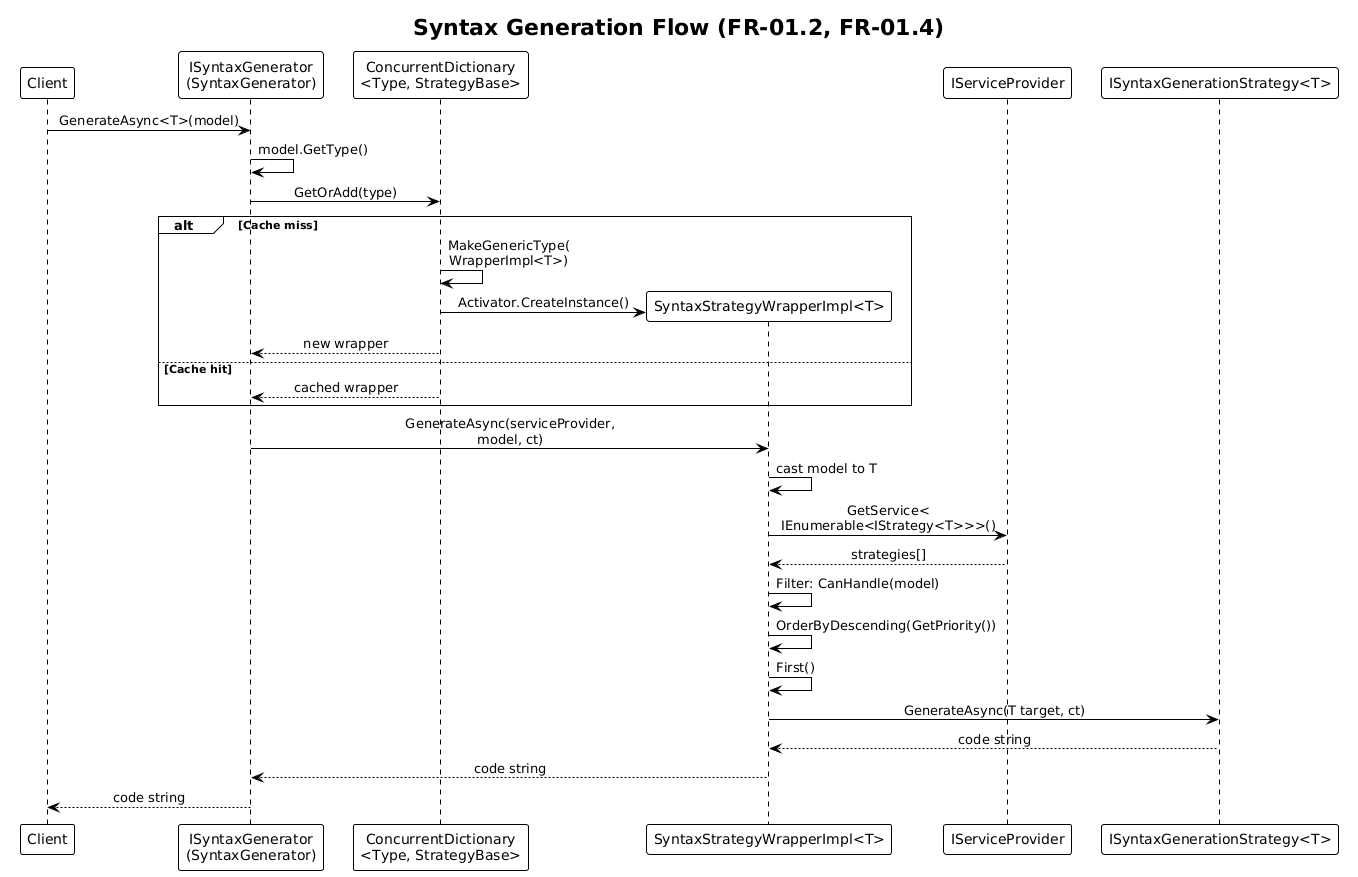

The diagram above was rendered by PlantUML. Its source (embedded in the PNG):
@startuml
!theme plain
skinparam sequenceMessageAlign center

title Syntax Generation Flow (FR-01.2, FR-01.4)

participant "Client" as C
participant "ISyntaxGenerator\n(SyntaxGenerator)" as SG
participant "ConcurrentDictionary\n<Type, StrategyBase>" as Cache
participant "SyntaxStrategyWrapperImpl<T>" as W
participant "IServiceProvider" as SP
participant "ISyntaxGenerationStrategy<T>" as S

C -> SG : GenerateAsync<T>(model)
SG -> SG : model.GetType()
SG -> Cache : GetOrAdd(type)

alt Cache miss
    Cache -> Cache : MakeGenericType(\nWrapperImpl<T>)
    Cache -> W ** : Activator.CreateInstance()
    Cache --> SG : new wrapper
else Cache hit
    Cache --> SG : cached wrapper
end

SG -> W : GenerateAsync(serviceProvider,\nmodel, ct)
W -> W : cast model to T
W -> SP : GetService<\nIEnumerable<IStrategy<T>>>()
SP --> W : strategies[]

W -> W : Filter: CanHandle(model)
W -> W : OrderByDescending(GetPriority())
W -> W : First()

W -> S : GenerateAsync(T target, ct)
S --> W : code string
W --> SG : code string
SG --> C : code string
@enduml